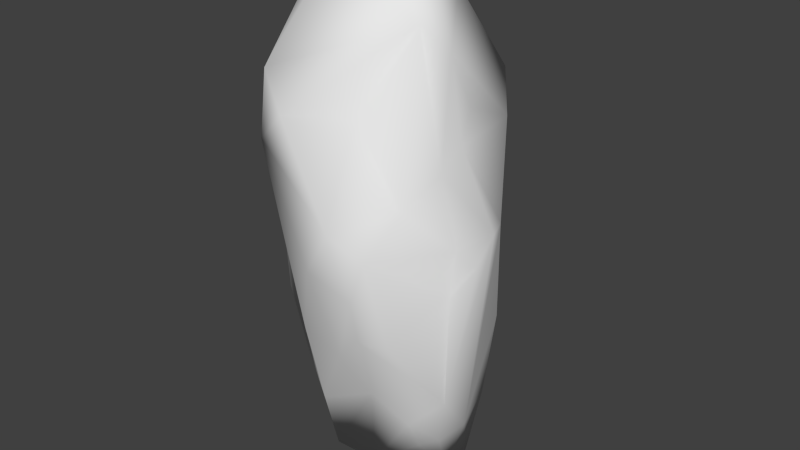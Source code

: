 # Source: rock_2.blend  (saved by Blender 2.73.0; exported with 4.5.12 LTS)
import bpy
from mathutils import Matrix  # noqa: F401  (used for matrix-valued properties, if any)

bpy.ops.wm.read_factory_settings(use_empty=True)
scene = bpy.context.scene
scene.name = 'Scene'

# ---- collections
col_collection_1 = bpy.data.collections.new('Collection 1'); scene.collection.children.link(col_collection_1)

# ---- materials (node trees are filled in below, after node groups)
mat_voxmtl_002 = bpy.data.materials.new('VoxMtl.002')
mat_voxmtl_002.alpha_threshold = 0.0
mat_voxmtl_002.use_transparent_shadow = False
mat_voxmtl_002.roughness = 0.5

# ---- material node trees

# ---- world
world_world = bpy.data.worlds.new('World'); scene.world = world_world
world_world.color = (0.05088, 0.05088, 0.05088)
world_world.use_sun_shadow = False
world_world.sun_shadow_jitter_overblur = 0.0
world_world.cycles.sampling_method = 'MANUAL'
world_world.cycles.sample_map_resolution = 256

# ---- meshes
me_rock_2 = bpy.data.meshes.new('Rock_2')
me_rock_2.from_pydata([(-0.2954, 1.88, -1.368), (-0.1611, 0.564, -1.206), (-0.6983, 1.558, -1.502), (-1.074, 1.746, -1.237), (-0.7789, 2.337, -1.268), (-0.1074, 2.981, -1.291), (0.2417, -0.5806, -0.752), (-0.3914, 0.6714, -0.9668), (-1.21, 1.558, -1.047), (0.4566, 1.504, -0.7681), (-1.128, 2.578, -0.8057), (-0.6177, 3.196, -0.7583), (0.4029, 3.787, -1.129), (0.6714, 1.45, -0.6569), (-0.7888, 0.2954, -0.4566), (0.618, 3.384, -0.8863), (0.9668, 2.524, -0.3415), (-0.0269, 3.792, -0.8863), (0.4029, 4.78, -0.3223), (0.6182, 0.2149, -0.6446), (0.4297, -0.7115, -0.6177), (-1.29, 1.423, -0.6446), (-1.261, 1.907, -0.3223), (0.769, 3.411, 0.0537), (0.6243, 3.652, -0.2686), (-0.1343, 4.324, -0.2506), (-0.4029, 0.2417, -0.0814), (-0.8057, 0.3134, -0.2686), (0.8739, 1.37, -0.4834), (0.7201, 0.0806, -0.188), (-1.223, 1.746, -0.188), (-1.003, 3.384, -0.3491), (0.4566, -0.6446, -0.2133), (-1.3, 0.9668, 0.0806), (0.6045, 4.27, 0.0269), (-0.376, 4.534, -0.1074), (0.0228, 5.21, 0.188), (-0.1528, -0.1074, 0.0537), (-0.9405, 0.2417, -0.0537), (-1.27, 1.397, 0.2954), (-1.025, 2.524, 0.2954), (1.092, 2.551, -0.0537), (0.9162, 0.7789, 0.4297), (1.103, 2.31, 0.2417), (-0.8558, 4.19, 0.1611), (0.3223, 5.164, 0.0537), (0.0, -0.376, 0.4566), (0.4029, -0.1343, 0.1847), (0.8144, 0.2417, 0.376), (0.9668, 2.498, 0.3693), (0.7392, 3.196, 0.3223), (-0.9158, 3.303, 0.4029), (0.4566, 4.539, 0.2992), (-0.4566, 5.02, 0.4834), (-0.6177, 0.0977, 0.3223), (-0.9668, 0.6503, 0.4297), (-0.3491, -0.1882, 0.6446), (0.8842, 1.961, 0.3491), (-1.053, 2.524, 0.6446), (0.564, 2.578, 1.217), (0.7581, 3.035, 0.9131), (-0.9048, 3.841, 0.752), (-0.6446, 4.813, 0.564), (0.6446, 0.5371, 0.6682), (0.2149, 0.7545, 0.7251), (-0.3223, 0.5371, 0.8616), (-0.8057, 2.122, 0.8376), (-1.087, 1.45, 0.5371), (0.1074, 3.706, 0.7725), (-0.5103, 3.706, 1.114), (-0.7789, 4.082, 1.023), (0.4029, 1.665, 1.132), (0.6177, 1.531, 0.926), (-0.9659, 3.303, 0.94), (-0.376, 1.45, 1.047), (0.0537, 1.289, 1.017), (-0.2149, 2.202, 1.152), (0.4297, 2.149, 1.262), (0.2149, 2.793, 1.316)], [], [(0, 1, 2), (3, 4, 2), (2, 4, 5), (5, 0, 2), (2, 6, 7), (6, 2, 1), (8, 3, 2), (9, 0, 5), (10, 4, 3), (10, 11, 4), (12, 13, 5), (8, 2, 14), (8, 10, 3), (5, 13, 9), (0, 9, 1), (15, 16, 13), (12, 15, 13), (4, 11, 17), (4, 17, 5), (12, 5, 17), (15, 12, 18), (19, 20, 6), (19, 6, 1), (14, 2, 7), (7, 6, 14), (19, 9, 13), (9, 19, 1), (14, 21, 8), (22, 8, 21), (23, 15, 24), (25, 17, 11), (12, 25, 18), (12, 17, 25), (6, 20, 26), (26, 27, 6), (28, 29, 19), (19, 29, 20), (14, 6, 27), (27, 21, 14), (28, 19, 13), (21, 30, 22), (16, 28, 13), (8, 22, 10), (31, 10, 22), (10, 31, 11), (29, 32, 20), (21, 27, 33), (28, 16, 29), (30, 31, 22), (15, 34, 24), (35, 25, 11), (18, 34, 15), (18, 25, 36), (20, 32, 37), (38, 27, 26), (38, 33, 27), (21, 33, 39), (30, 40, 31), (16, 41, 29), (42, 41, 43), (16, 23, 41), (15, 23, 16), (34, 23, 24), (31, 44, 11), (11, 44, 35), (35, 36, 25), (34, 18, 45), (36, 45, 18), (46, 32, 47), (32, 46, 37), (37, 26, 20), (29, 48, 32), (37, 46, 26), (48, 29, 42), (41, 42, 29), (39, 30, 21), (40, 30, 39), (49, 43, 41), (41, 50, 49), (23, 50, 41), (44, 31, 51), (50, 23, 34), (34, 52, 50), (44, 53, 35), (53, 36, 35), (52, 34, 45), (47, 32, 48), (26, 54, 38), (55, 38, 54), (46, 54, 26), (46, 56, 54), (54, 56, 55), (33, 38, 55), (33, 55, 39), (42, 43, 57), (58, 40, 39), (43, 49, 57), (59, 49, 60), (49, 50, 60), (51, 31, 40), (50, 52, 60), (61, 44, 51), (62, 44, 61), (45, 36, 52), (63, 46, 47), (46, 63, 64), (47, 48, 63), (65, 55, 56), (42, 63, 48), (55, 65, 66), (67, 39, 55), (66, 67, 55), (67, 58, 39), (58, 67, 66), (61, 51, 40), (68, 60, 52), (68, 52, 69), (62, 53, 44), (53, 62, 70), (53, 52, 36), (64, 56, 46), (56, 64, 65), (71, 64, 63), (71, 63, 42), (42, 72, 71), (42, 57, 72), (72, 57, 59), (49, 59, 57), (73, 58, 66), (73, 40, 58), (40, 73, 61), (62, 61, 73), (52, 70, 69), (70, 52, 53), (66, 65, 74), (65, 75, 74), (75, 65, 64), (75, 76, 74), (64, 71, 75), (75, 77, 76), (73, 66, 74), (74, 76, 73), (69, 70, 73), (60, 68, 78), (68, 69, 78), (70, 62, 73), (77, 75, 71), (77, 71, 72), (77, 72, 59), (78, 76, 77), (59, 78, 77), (78, 73, 76), (73, 78, 69), (59, 60, 78)])
me_rock_2.polygons.foreach_set('use_smooth', [True] * 154)
_uv = me_rock_2.uv_layers.new(name='UVMap')
_uv.uv.foreach_set('vector', [0.3765, 0.5993, 0.2318, 0.5735, 0.3576, 0.5402, 0.4057, 0.5132, 0.4452, 0.5715, 0.3576, 0.5402, 0.3576, 0.5402, 0.4452, 0.5715, 0.4824, 0.6655, 0.4824, 0.6655, 0.3765, 0.5993, 0.3576, 0.5402, 0.3576, 0.5402, 0.0898, 0.5923, 0.2383, 0.539, 0.0898, 0.5923, 0.3576, 0.5402, 0.2318, 0.5735, 0.4071, 0.4851, 0.4057, 0.5132, 0.3576, 0.5402, 0.3008, 0.6862, 0.3765, 0.5993, 0.4824, 0.6655, 0.5048, 0.5404, 0.4452, 0.5715, 0.4057, 0.5132, 0.5048, 0.5404, 0.5487, 0.6143, 0.4452, 0.5715, 0.5509, 0.7514, 0.2868, 0.7089, 0.4824, 0.6655, 0.4071, 0.4851, 0.3576, 0.5402, 0.3184, 0.3544, 0.4071, 0.4851, 0.5048, 0.5404, 0.4057, 0.5132, 0.4824, 0.6655, 0.2868, 0.7089, 0.3008, 0.6862, 0.3765, 0.5993, 0.3008, 0.6862, 0.2318, 0.5735, 0.4947, 0.7675, 0.3798, 0.7955, 0.2868, 0.7089, 0.5509, 0.7514, 0.4947, 0.7675, 0.2868, 0.7089, 0.4452, 0.5715, 0.5487, 0.6143, 0.5764, 0.703, 0.4452, 0.5715, 0.5764, 0.703, 0.4824, 0.6655, 0.5509, 0.7514, 0.4824, 0.6655, 0.5764, 0.703, 0.4947, 0.7675, 0.5509, 0.7514, 0.6218, 0.8777, 0.1592, 0.6598, 0.0661, 0.6127, 0.0898, 0.5923, 0.1592, 0.6598, 0.0898, 0.5923, 0.2318, 0.5735, 0.1891, 0.4737, 0.3576, 0.5402, 0.2383, 0.539, 0.2383, 0.539, 0.0898, 0.5923, 0.1891, 0.4737, 0.1592, 0.6598, 0.3008, 0.6862, 0.2868, 0.7089, 0.3008, 0.6862, 0.1592, 0.6598, 0.2318, 0.5735, 0.3184, 0.3544, 0.4233, 0.4445, 0.4071, 0.4851, 0.4873, 0.4514, 0.4071, 0.4851, 0.4233, 0.4445, 0.46, 0.8686, 0.4947, 0.7675, 0.4995, 0.8425, 0.6694, 0.6951, 0.5764, 0.703, 0.5487, 0.6143, 0.5509, 0.7514, 0.6694, 0.6951, 0.6951, 0.7686, 0.5509, 0.7514, 0.5764, 0.703, 0.6694, 0.6951, 0.0898, 0.5923, 0.0573, 0.5934, 0.1341, 0.4632, 0.1341, 0.4632, 0.1809, 0.4567, 0.0898, 0.5923, 0.2686, 0.732, 0.1243, 0.7003, 0.1592, 0.6598, 0.1592, 0.6598, 0.1243, 0.7003, 0.0661, 0.6127, 0.1891, 0.4737, 0.0898, 0.5923, 0.1809, 0.4567, 0.3362, 0.3353, 0.4233, 0.4445, 0.3184, 0.3544, 0.2686, 0.732, 0.1592, 0.6598, 0.2868, 0.7089, 0.4233, 0.4445, 0.4838, 0.4308, 0.4873, 0.4514, 0.3798, 0.7955, 0.2686, 0.732, 0.2868, 0.7089, 0.4071, 0.4851, 0.4873, 0.4514, 0.5048, 0.5404, 0.5998, 0.5732, 0.5048, 0.5404, 0.4873, 0.4514, 0.5048, 0.5404, 0.5998, 0.5732, 0.5487, 0.6143, 0.1243, 0.7003, 0.0509, 0.657, 0.0661, 0.6127, 0.4233, 0.4445, 0.3362, 0.3353, 0.4384, 0.3508, 0.2686, 0.732, 0.3798, 0.7955, 0.1243, 0.7003, 0.4838, 0.4308, 0.5998, 0.5732, 0.4873, 0.4514, 0.4947, 0.7675, 0.552, 0.8966, 0.4995, 0.8425, 0.7036, 0.6733, 0.6694, 0.6951, 0.5487, 0.6143, 0.6218, 0.8777, 0.552, 0.8966, 0.4947, 0.7675, 0.6951, 0.7686, 0.6694, 0.6951, 0.774, 0.7327, 0.0573, 0.5934, 0.0317, 0.5532, 0.0881, 0.4774, 0.1761, 0.4237, 0.1809, 0.4567, 0.1341, 0.4632, 0.3832, 0.2784, 0.4384, 0.3508, 0.3581, 0.2934, 0.4233, 0.4445, 0.4384, 0.3508, 0.4903, 0.3679, 0.4838, 0.4308, 0.5832, 0.4568, 0.5998, 0.5732, 0.3798, 0.7955, 0.3704, 0.8224, 0.1243, 0.7003, 0.1677, 0.7997, 0.3704, 0.8224, 0.3353, 0.839, 0.3798, 0.7955, 0.46, 0.8686, 0.3704, 0.8224, 0.4947, 0.7675, 0.46, 0.8686, 0.3798, 0.7955, 0.552, 0.8966, 0.46, 0.8686, 0.4995, 0.8425, 0.5998, 0.5732, 0.7014, 0.6007, 0.5487, 0.6143, 0.5487, 0.6143, 0.7014, 0.6007, 0.7036, 0.6733, 0.7036, 0.6733, 0.774, 0.7327, 0.6694, 0.6951, 0.552, 0.8966, 0.6218, 0.8777, 0.6491, 0.9325, 0.774, 0.7327, 0.7559, 0.7654, 0.6951, 0.7686, 0.4418, 0.1197, 0.4415, 0.0242, 0.4869, 0.0796, 0.0317, 0.5532, 0.0353, 0.4571, 0.0881, 0.4774, 0.0881, 0.4774, 0.1341, 0.4632, 0.0573, 0.5934, 0.1243, 0.7003, 0.1141, 0.7655, 0.0509, 0.657, 0.0881, 0.4774, 0.0353, 0.4571, 0.1341, 0.4632, 0.1141, 0.7655, 0.1243, 0.7003, 0.1677, 0.7997, 0.3704, 0.8224, 0.1677, 0.7997, 0.1243, 0.7003, 0.4903, 0.3679, 0.4838, 0.4308, 0.4233, 0.4445, 0.5832, 0.4568, 0.4838, 0.4308, 0.4903, 0.3679, 0.349, 0.8654, 0.3353, 0.839, 0.3704, 0.8224, 0.3704, 0.8224, 0.4274, 0.8909, 0.349, 0.8654, 0.46, 0.8686, 0.4274, 0.8909, 0.3704, 0.8224, 0.7014, 0.6007, 0.5998, 0.5732, 0.6552, 0.5096, 0.4274, 0.8909, 0.46, 0.8686, 0.552, 0.8966, 0.552, 0.8966, 0.5721, 0.9373, 0.4274, 0.8909, 0.7014, 0.6007, 0.7891, 0.6642, 0.7036, 0.6733, 0.7891, 0.6642, 0.774, 0.7327, 0.7036, 0.6733, 0.5721, 0.9373, 0.552, 0.8966, 0.6491, 0.9325, 0.4869, 0.0796, 0.4415, 0.0242, 0.5523, 0.0819, 0.1341, 0.4632, 0.1149, 0.4159, 0.1761, 0.4237, 0.4528, 0.2874, 0.3832, 0.2784, 0.4099, 0.2279, 0.0353, 0.4571, 0.1149, 0.4159, 0.1341, 0.4632, 0.0353, 0.4571, 0.0579, 0.413, 0.1149, 0.4159, 0.4099, 0.2279, 0.4236, 0.1733, 0.4528, 0.2874, 0.4384, 0.3508, 0.3832, 0.2784, 0.4528, 0.2874, 0.4384, 0.3508, 0.4528, 0.2874, 0.4903, 0.3679, 0.1677, 0.7997, 0.3353, 0.839, 0.291, 0.8473, 0.6082, 0.4302, 0.5832, 0.4568, 0.4903, 0.3679, 0.3353, 0.839, 0.349, 0.8654, 0.291, 0.8473, 0.322, 0.9662, 0.349, 0.8654, 0.3863, 0.9456, 0.349, 0.8654, 0.4274, 0.8909, 0.3863, 0.9456, 0.6552, 0.5096, 0.5998, 0.5732, 0.5832, 0.4568, 0.4274, 0.8909, 0.5721, 0.9373, 0.3863, 0.9456, 0.7271, 0.5247, 0.7014, 0.6007, 0.6552, 0.5096, 0.7814, 0.6291, 0.7014, 0.6007, 0.7271, 0.5247, 0.9736, 0.5022, 0.9477, 0.5283, 0.9291, 0.4407, 0.5679, 0.1289, 0.4418, 0.1197, 0.4869, 0.0796, 0.4418, 0.1197, 0.5679, 0.1289, 0.5573, 0.1804, 0.4869, 0.0796, 0.5523, 0.0819, 0.5679, 0.1289, 0.5044, 0.2181, 0.4528, 0.2874, 0.436, 0.1696, 0.6095, 0.1054, 0.5679, 0.1289, 0.5523, 0.0819, 0.4528, 0.2874, 0.5044, 0.2181, 0.6008, 0.3743, 0.5172, 0.3515, 0.4903, 0.3679, 0.4528, 0.2874, 0.6008, 0.3743, 0.5172, 0.3515, 0.4528, 0.2874, 0.5172, 0.3515, 0.6082, 0.4302, 0.4903, 0.3679, 0.6082, 0.4302, 0.5172, 0.3515, 0.6008, 0.3743, 0.7271, 0.5247, 0.6552, 0.5096, 0.5832, 0.4568, 0.8219, 0.4061, 0.8081, 0.3023, 0.9291, 0.4407, 0.8219, 0.4061, 0.9291, 0.4407, 0.7602, 0.4537, 0.7814, 0.6291, 0.7891, 0.6642, 0.7014, 0.6007, 0.8848, 0.5488, 0.8496, 0.5467, 0.7742, 0.4948, 0.8848, 0.5488, 0.9291, 0.4407, 0.9477, 0.5283, 0.5573, 0.1804, 0.436, 0.1696, 0.4418, 0.1197, 0.436, 0.1696, 0.5573, 0.1804, 0.5044, 0.2181, 0.6543, 0.2358, 0.5573, 0.1804, 0.5679, 0.1289, 0.6543, 0.2358, 0.5679, 0.1289, 0.6095, 0.1054, 0.6095, 0.1054, 0.6571, 0.1997, 0.6543, 0.2358, 0.1677, 0.7997, 0.291, 0.8473, 0.2213, 0.8943, 0.2213, 0.8943, 0.291, 0.8473, 0.322, 0.9662, 0.349, 0.8654, 0.322, 0.9662, 0.291, 0.8473, 0.6889, 0.4762, 0.6082, 0.4302, 0.6008, 0.3743, 0.6889, 0.4762, 0.5832, 0.4568, 0.6082, 0.4302, 0.5832, 0.4568, 0.6889, 0.4762, 0.7271, 0.5247, 0.8496, 0.5467, 0.7271, 0.5247, 0.6889, 0.4762, 0.9291, 0.4407, 0.7742, 0.4948, 0.7602, 0.4537, 0.7742, 0.4948, 0.9291, 0.4407, 0.8848, 0.5488, 0.6008, 0.3743, 0.5044, 0.2181, 0.5821, 0.2863, 0.5044, 0.2181, 0.5964, 0.2378, 0.5821, 0.2863, 0.5964, 0.2378, 0.5044, 0.2181, 0.5573, 0.1804, 0.5964, 0.2378, 0.6543, 0.3275, 0.5821, 0.2863, 0.5573, 0.1804, 0.6543, 0.2358, 0.5964, 0.2378, 0.5964, 0.2378, 0.6974, 0.2689, 0.6543, 0.3275, 0.6889, 0.4762, 0.6008, 0.3743, 0.5821, 0.2863, 0.5821, 0.2863, 0.6543, 0.3275, 0.6889, 0.4762, 0.7602, 0.4537, 0.7742, 0.4948, 0.6889, 0.4762, 0.8081, 0.3023, 0.8219, 0.4061, 0.734, 0.3305, 0.8219, 0.4061, 0.7602, 0.4537, 0.734, 0.3305, 0.7742, 0.4948, 0.8496, 0.5467, 0.6889, 0.4762, 0.6974, 0.2689, 0.5964, 0.2378, 0.6543, 0.2358, 0.6974, 0.2689, 0.6543, 0.2358, 0.6571, 0.1997, 0.6974, 0.2689, 0.6571, 0.1997, 0.7447, 0.2844, 0.734, 0.3305, 0.6543, 0.3275, 0.6974, 0.2689, 0.7447, 0.2844, 0.734, 0.3305, 0.6974, 0.2689, 0.734, 0.3305, 0.6889, 0.4762, 0.6543, 0.3275, 0.6889, 0.4762, 0.734, 0.3305, 0.7602, 0.4537, 0.7447, 0.2844, 0.8081, 0.3023, 0.734, 0.3305])
me_rock_2.materials.append(mat_voxmtl_002)
me_rock_2.use_remesh_preserve_volume = False
me_rock_2.use_remesh_preserve_attributes = False
me_rock_2.use_mirror_vertex_groups = False
me_rock_2.update()

# ---- objects
ob_rock_2 = bpy.data.objects.new('Rock_2', me_rock_2)

# ---- transforms, parenting, visibility, modifiers, constraints
ob_rock_2.location = (0.0, 0.0, 0.0)
ob_rock_2.rotation_euler = (1.571, -0.0, 0.0)
ob_rock_2.lineart.crease_threshold = 0.0

# ---- collection membership
col_collection_1.objects.link(ob_rock_2)

# ---- scene / render settings (as saved in the file)
scene.frame_start = 1; scene.frame_end = 250; scene.frame_set(1)
scene.render.engine = 'BLENDER_EEVEE_NEXT'
scene.render.resolution_percentage = 50
scene.render.dither_intensity = 0.0
scene.cycles.use_denoising = False
scene.cycles.samples = 10
scene.cycles.sampling_pattern = 'TABULATED_SOBOL'
scene.cycles.light_sampling_threshold = 0.0
scene.cycles.use_adaptive_sampling = False
scene.cycles.use_light_tree = False
scene.cycles.blur_glossy = 0.0
scene.cycles.pixel_filter_type = 'GAUSSIAN'
scene.cycles.sample_clamp_indirect = 0.0
scene.view_settings.view_transform = 'Standard'
bpy.context.view_layer.update()

# ---- added for rendering (the .blend has no active camera and no usable light): camera, sun
cam_auto = bpy.data.cameras.new('AutoCamera')
cam_auto.lens = 50.0
cam_auto.sensor_width = 36.0
cam_auto.clip_end = 1000.0
ob_auto_camera = bpy.data.objects.new('AutoCamera', cam_auto)
scene.collection.objects.link(ob_auto_camera)
ob_auto_camera.location = (6.36379, -7.66195, 7.41918)
ob_auto_camera.rotation_euler = (1.09748, -7.21219e-08, 0.694738)
scene.camera = ob_auto_camera
light_auto_sun = bpy.data.lights.new('AutoSun', 'SUN')
light_auto_sun.energy = 3.0
light_auto_sun.angle = 0.0523599
ob_auto_sun = bpy.data.objects.new('AutoSun', light_auto_sun)
scene.collection.objects.link(ob_auto_sun)
ob_auto_sun.rotation_euler = (0.872665, 0.174533, 0.523599)
bpy.context.view_layer.update()
